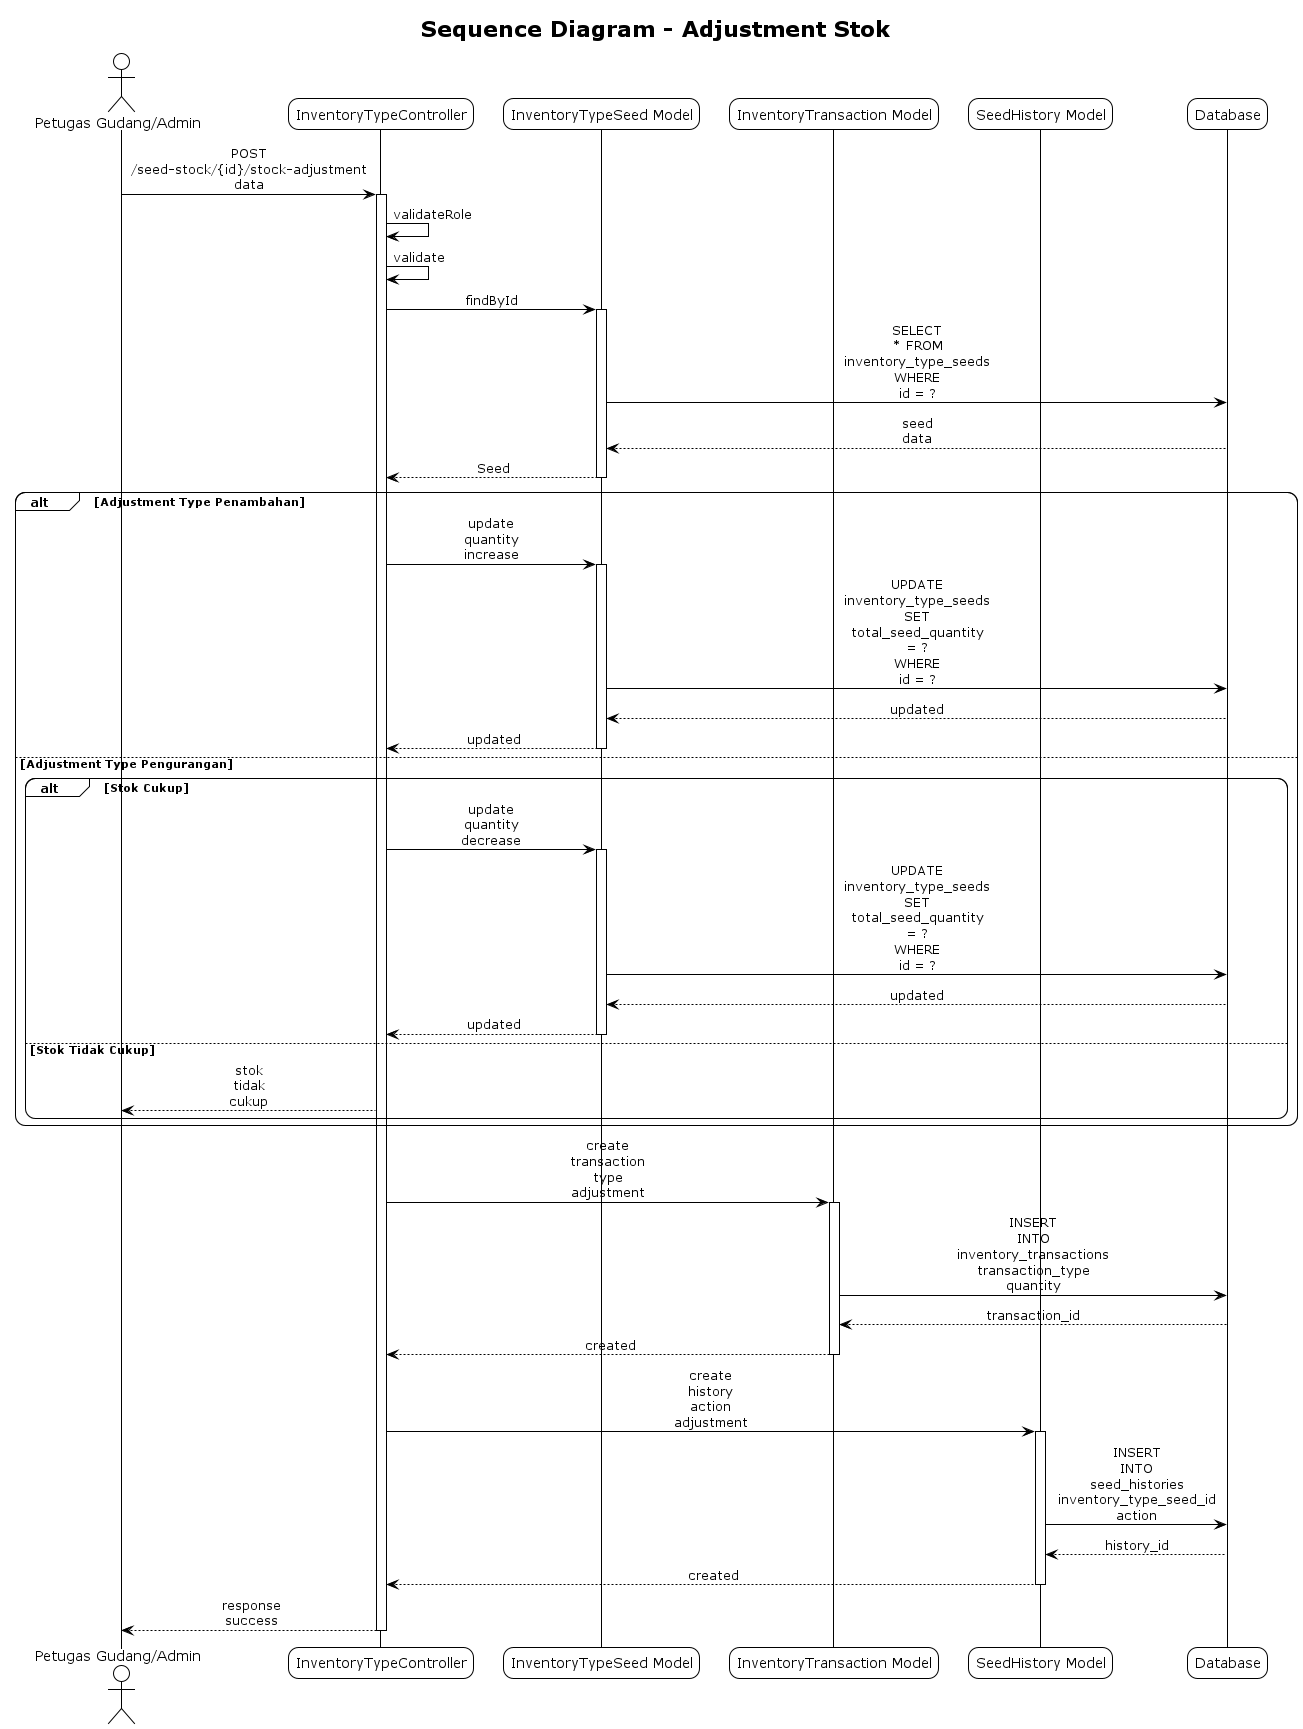

The diagram above was rendered by PlantUML. Its source (embedded in the PNG):
@startuml Sequence Diagram - Adjustment Stok
!theme plain
skinparam sequenceMessageAlign center
skinparam roundcorner 20
skinparam maxmessagesize 60

title Sequence Diagram - Adjustment Stok

actor "Petugas Gudang/Admin" as User
participant "InventoryTypeController" as Controller
participant "InventoryTypeSeed Model" as Seed
participant "InventoryTransaction Model" as Transaction
participant "SeedHistory Model" as History
participant "Database" as DB

User -> Controller: POST /seed-stock/{id}/stock-adjustment data
activate Controller
Controller -> Controller: validateRole
Controller -> Controller: validate
Controller -> Seed: findById
activate Seed
Seed -> DB: SELECT * FROM inventory_type_seeds WHERE id = ?
DB --> Seed: seed data
Seed --> Controller: Seed
deactivate Seed

alt Adjustment Type Penambahan
    Controller -> Seed: update quantity increase
    activate Seed
    Seed -> DB: UPDATE inventory_type_seeds SET total_seed_quantity = ? WHERE id = ?
    DB --> Seed: updated
    Seed --> Controller: updated
    deactivate Seed
    
else Adjustment Type Pengurangan
    alt Stok Cukup
        Controller -> Seed: update quantity decrease
        activate Seed
        Seed -> DB: UPDATE inventory_type_seeds SET total_seed_quantity = ? WHERE id = ?
        DB --> Seed: updated
        Seed --> Controller: updated
        deactivate Seed
    else Stok Tidak Cukup
        Controller --> User: stok tidak cukup
    end
end

Controller -> Transaction: create transaction type adjustment
activate Transaction
Transaction -> DB: INSERT INTO inventory_transactions transaction_type quantity
DB --> Transaction: transaction_id
Transaction --> Controller: created
deactivate Transaction

Controller -> History: create history action adjustment
activate History
History -> DB: INSERT INTO seed_histories inventory_type_seed_id action
DB --> History: history_id
History --> Controller: created
deactivate History

Controller --> User: response success
deactivate Controller

@enduml